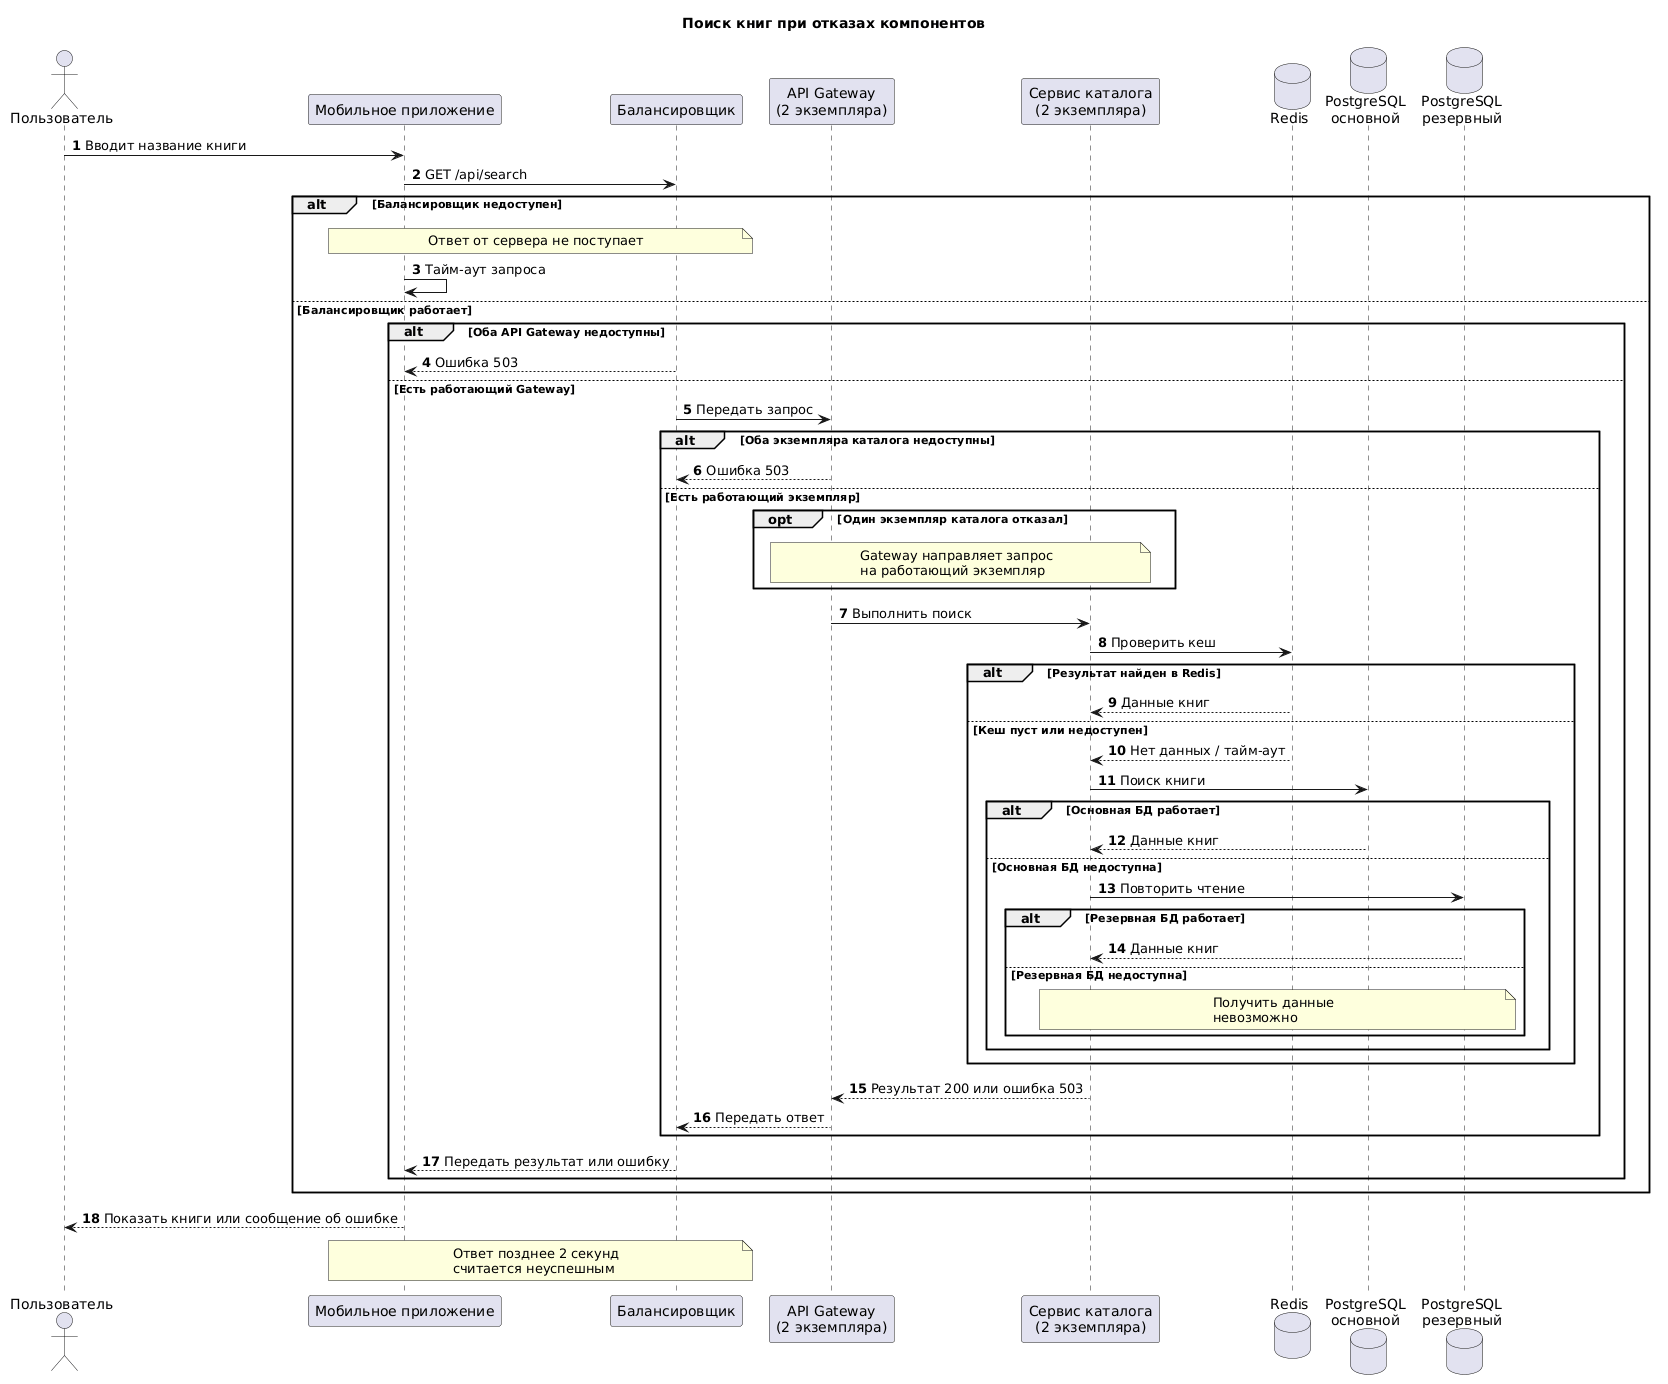

The diagram above was rendered by PlantUML. Its source (embedded in the PNG):
@startuml
title Поиск книг при отказах компонентов

autonumber

actor "Пользователь" as U
participant "Мобильное приложение" as App
participant "Балансировщик" as LB
participant "API Gateway\n(2 экземпляра)" as G
participant "Сервис каталога\n(2 экземпляра)" as C
database "Redis" as R
database "PostgreSQL\nосновной" as P
database "PostgreSQL\nрезервный" as B

U -> App : Вводит название книги
App -> LB : GET /api/search

alt Балансировщик недоступен
    note over App, LB
        Ответ от сервера не поступает
    end note
    App -> App : Тайм-аут запроса

else Балансировщик работает

    alt Оба API Gateway недоступны
        LB --> App : Ошибка 503

    else Есть работающий Gateway
        LB -> G : Передать запрос

        alt Оба экземпляра каталога недоступны
            G --> LB : Ошибка 503

        else Есть работающий экземпляр

            opt Один экземпляр каталога отказал
                note over G, C
                    Gateway направляет запрос
                    на работающий экземпляр
                end note
            end

            G -> C : Выполнить поиск
            C -> R : Проверить кеш

            alt Результат найден в Redis
                R --> C : Данные книг

            else Кеш пуст или недоступен
                R --> C : Нет данных / тайм-аут
                C -> P : Поиск книги

                alt Основная БД работает
                    P --> C : Данные книг

                else Основная БД недоступна
                    C -> B : Повторить чтение

                    alt Резервная БД работает
                        B --> C : Данные книг

                    else Резервная БД недоступна
                        note over C, B
                            Получить данные
                            невозможно
                        end note
                    end
                end
            end

            C --> G : Результат 200 или ошибка 503
            G --> LB : Передать ответ

        end

        LB --> App : Передать результат или ошибку
    end
end

App --> U : Показать книги или сообщение об ошибке

note over App, LB
    Ответ позднее 2 секунд
    считается неуспешным
end note
@enduml